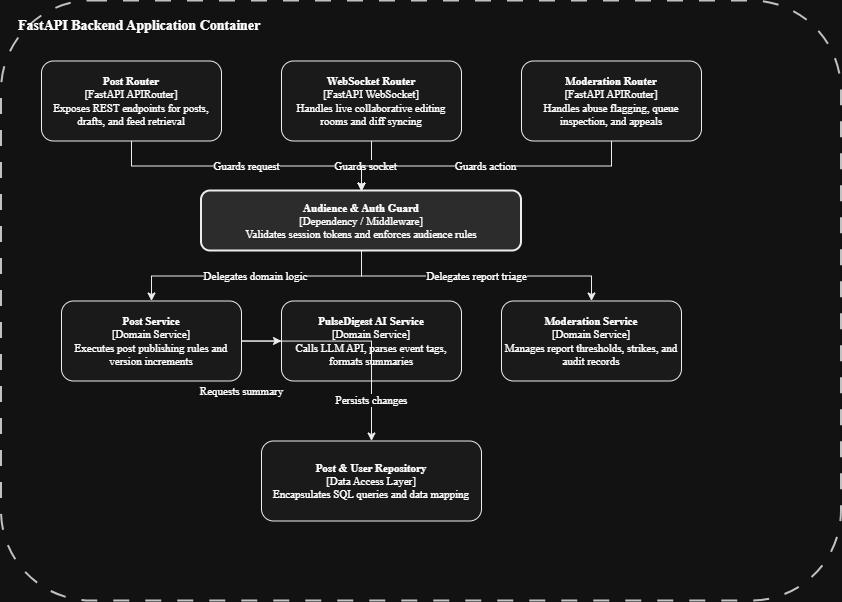

The diagram above was exported from draw.io. Its source (the exported page's mxGraphModel, read from the mxfile embedded in the PNG):
<mxGraphModel dx="1692" dy="749" grid="1" gridSize="10" guides="1" tooltips="1" connect="1" arrows="1" fold="1" page="1" pageScale="1" pageWidth="1169" pageHeight="827" math="0" shadow="0">
  <root>
    <mxCell id="0" />
    <mxCell id="1" parent="0" />
    <mxCell id="b3" parent="1" style="rounded=1;whiteSpace=wrap;html=1;dashed=1;dashPattern=8 8;strokeColor=#333333;strokeWidth=2;fillColor=none;verticalAlign=top;align=left;spacingLeft=15;spacingTop=10;fontStyle=1;fontSize=14;fontFamily=Times New Roman;" value="FastAPI Backend Application Container" vertex="1">
      <mxGeometry height="600" width="840" x="160" y="60" as="geometry" />
    </mxCell>
    <mxCell id="comp_post_r" parent="1" style="rounded=1;whiteSpace=wrap;html=1;strokeColor=#000000;fillColor=#f5f5f5;fontFamily=Times New Roman;fontSize=11;" value="&lt;b&gt;Post Router&lt;/b&gt;&lt;br&gt;[FastAPI APIRouter]&lt;br&gt;Exposes REST endpoints for posts, drafts, and feed retrieval" vertex="1">
      <mxGeometry height="80" width="180" x="200" y="120" as="geometry" />
    </mxCell>
    <mxCell id="comp_ws_r" parent="1" style="rounded=1;whiteSpace=wrap;html=1;strokeColor=#000000;fillColor=#f5f5f5;fontFamily=Times New Roman;fontSize=11;" value="&lt;b&gt;WebSocket Router&lt;/b&gt;&lt;br&gt;[FastAPI WebSocket]&lt;br&gt;Handles live collaborative editing rooms and diff syncing" vertex="1">
      <mxGeometry height="80" width="180" x="440" y="120" as="geometry" />
    </mxCell>
    <mxCell id="comp_mod_r" parent="1" style="rounded=1;whiteSpace=wrap;html=1;strokeColor=#000000;fillColor=#f5f5f5;fontFamily=Times New Roman;fontSize=11;" value="&lt;b&gt;Moderation Router&lt;/b&gt;&lt;br&gt;[FastAPI APIRouter]&lt;br&gt;Handles abuse flagging, queue inspection, and appeals" vertex="1">
      <mxGeometry height="80" width="180" x="680" y="120" as="geometry" />
    </mxCell>
    <mxCell id="comp_guard" parent="1" style="rounded=1;whiteSpace=wrap;html=1;strokeColor=#000000;strokeWidth=2;fillColor=#e1e1e1;fontFamily=Times New Roman;fontSize=11;" value="&lt;b&gt;Audience &amp; Auth Guard&lt;/b&gt;&lt;br&gt;[Dependency / Middleware]&lt;br&gt;Validates session tokens and enforces audience rules" vertex="1">
      <mxGeometry height="60" width="320" x="360" y="250" as="geometry" />
    </mxCell>
    <mxCell id="comp_post_s" parent="1" style="rounded=1;whiteSpace=wrap;html=1;strokeColor=#000000;fillColor=#f5f5f5;fontFamily=Times New Roman;fontSize=11;" value="&lt;b&gt;Post Service&lt;/b&gt;&lt;br&gt;[Domain Service]&lt;br&gt;Executes post publishing rules and version increments" vertex="1">
      <mxGeometry height="80" width="180" x="220" y="360" as="geometry" />
    </mxCell>
    <mxCell id="comp_ai_s" parent="1" style="rounded=1;whiteSpace=wrap;html=1;strokeColor=#000000;fillColor=#f5f5f5;fontFamily=Times New Roman;fontSize=11;" value="&lt;b&gt;PulseDigest AI Service&lt;/b&gt;&lt;br&gt;[Domain Service]&lt;br&gt;Calls LLM API, parses event tags, formats summaries" vertex="1">
      <mxGeometry height="80" width="180" x="440" y="360" as="geometry" />
    </mxCell>
    <mxCell id="comp_mod_s" parent="1" style="rounded=1;whiteSpace=wrap;html=1;strokeColor=#000000;fillColor=#f5f5f5;fontFamily=Times New Roman;fontSize=11;" value="&lt;b&gt;Moderation Service&lt;/b&gt;&lt;br&gt;[Domain Service]&lt;br&gt;Manages report thresholds, strikes, and audit records" vertex="1">
      <mxGeometry height="80" width="180" x="660" y="360" as="geometry" />
    </mxCell>
    <mxCell id="comp_repo" parent="1" style="rounded=1;whiteSpace=wrap;html=1;strokeColor=#000000;fillColor=#f5f5f5;fontFamily=Times New Roman;fontSize=11;" value="&lt;b&gt;Post &amp; User Repository&lt;/b&gt;&lt;br&gt;[Data Access Layer]&lt;br&gt;Encapsulates SQL queries and data mapping" vertex="1">
      <mxGeometry height="80" width="220" x="420" y="500" as="geometry" />
    </mxCell>
    <mxCell id="e3_1" edge="1" parent="1" source="comp_post_r" style="edgeStyle=orthogonalEdgeStyle;rounded=0;orthogonalLoop=1;jettySize=auto;html=1;strokeColor=#000000;fontFamily=Times New Roman;fontSize=11;" target="comp_guard" value="Guards request">
      <mxGeometry relative="1" as="geometry" />
    </mxCell>
    <mxCell id="e3_2" edge="1" parent="1" source="comp_ws_r" style="edgeStyle=orthogonalEdgeStyle;rounded=0;orthogonalLoop=1;jettySize=auto;html=1;strokeColor=#000000;fontFamily=Times New Roman;fontSize=11;" target="comp_guard" value="Guards socket">
      <mxGeometry relative="1" as="geometry" />
    </mxCell>
    <mxCell id="e3_3" edge="1" parent="1" source="comp_mod_r" style="edgeStyle=orthogonalEdgeStyle;rounded=0;orthogonalLoop=1;jettySize=auto;html=1;strokeColor=#000000;fontFamily=Times New Roman;fontSize=11;" target="comp_guard" value="Guards action">
      <mxGeometry relative="1" as="geometry" />
    </mxCell>
    <mxCell id="e3_4" edge="1" parent="1" source="comp_guard" style="edgeStyle=orthogonalEdgeStyle;rounded=0;orthogonalLoop=1;jettySize=auto;html=1;strokeColor=#000000;fontFamily=Times New Roman;fontSize=11;" target="comp_post_s" value="Delegates domain logic">
      <mxGeometry relative="1" as="geometry" />
    </mxCell>
    <mxCell id="e3_5" edge="1" parent="1" source="comp_guard" style="edgeStyle=orthogonalEdgeStyle;rounded=0;orthogonalLoop=1;jettySize=auto;html=1;strokeColor=#000000;fontFamily=Times New Roman;fontSize=11;" target="comp_mod_s" value="Delegates report triage">
      <mxGeometry relative="1" as="geometry" />
    </mxCell>
    <mxCell id="e3_6" edge="1" parent="1" source="comp_post_s" style="edgeStyle=orthogonalEdgeStyle;rounded=0;orthogonalLoop=1;jettySize=auto;html=1;strokeColor=#000000;fontFamily=Times New Roman;fontSize=11;" target="comp_ai_s" value="Requests summary">
      <mxGeometry relative="1" x="-1" y="-50" as="geometry">
        <mxPoint as="offset" />
      </mxGeometry>
    </mxCell>
    <mxCell id="e3_7" edge="1" parent="1" source="comp_post_s" style="edgeStyle=orthogonalEdgeStyle;rounded=0;orthogonalLoop=1;jettySize=auto;html=1;strokeColor=#000000;fontFamily=Times New Roman;fontSize=11;" target="comp_repo" value="Persists changes">
      <mxGeometry relative="1" x="0.6522" as="geometry">
        <mxPoint as="offset" />
      </mxGeometry>
    </mxCell>
  </root>
</mxGraphModel>